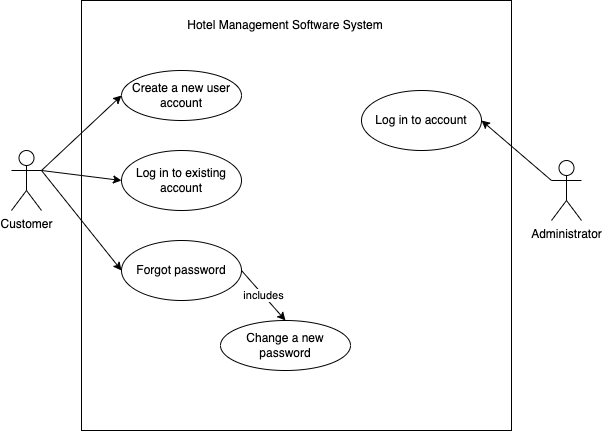

The diagram above was exported from draw.io. Its source (the exported page's mxGraphModel, read from the mxfile embedded in the PNG):
<mxGraphModel dx="1194" dy="633" grid="1" gridSize="10" guides="1" tooltips="1" connect="1" arrows="1" fold="1" page="1" pageScale="1" pageWidth="827" pageHeight="1169" math="0" shadow="0">
  <root>
    <mxCell id="0" />
    <mxCell id="1" parent="0" />
    <mxCell id="wsOGBw-1ZsvUw1BfI22A-1" value="" style="whiteSpace=wrap;html=1;aspect=fixed;" vertex="1" parent="1">
      <mxGeometry x="210" y="100" width="430" height="430" as="geometry" />
    </mxCell>
    <mxCell id="wsOGBw-1ZsvUw1BfI22A-2" value="Customer" style="shape=umlActor;verticalLabelPosition=bottom;verticalAlign=top;html=1;outlineConnect=0;" vertex="1" parent="1">
      <mxGeometry x="140" y="250" width="30" height="60" as="geometry" />
    </mxCell>
    <mxCell id="wsOGBw-1ZsvUw1BfI22A-3" value="Administrator" style="shape=umlActor;verticalLabelPosition=bottom;verticalAlign=top;html=1;outlineConnect=0;" vertex="1" parent="1">
      <mxGeometry x="680" y="260" width="30" height="60" as="geometry" />
    </mxCell>
    <mxCell id="wsOGBw-1ZsvUw1BfI22A-5" value="Hotel Management Software System" style="text;html=1;strokeColor=none;fillColor=none;align=center;verticalAlign=middle;whiteSpace=wrap;rounded=0;" vertex="1" parent="1">
      <mxGeometry x="304" y="110" width="220" height="30" as="geometry" />
    </mxCell>
    <mxCell id="wsOGBw-1ZsvUw1BfI22A-6" value="Create a new user account" style="ellipse;whiteSpace=wrap;html=1;" vertex="1" parent="1">
      <mxGeometry x="250" y="170" width="120" height="50" as="geometry" />
    </mxCell>
    <mxCell id="wsOGBw-1ZsvUw1BfI22A-7" value="Log in to existing account" style="ellipse;whiteSpace=wrap;html=1;" vertex="1" parent="1">
      <mxGeometry x="250" y="250" width="120" height="60" as="geometry" />
    </mxCell>
    <mxCell id="wsOGBw-1ZsvUw1BfI22A-8" value="Forgot password" style="ellipse;whiteSpace=wrap;html=1;" vertex="1" parent="1">
      <mxGeometry x="250" y="340" width="120" height="60" as="geometry" />
    </mxCell>
    <mxCell id="wsOGBw-1ZsvUw1BfI22A-9" value="Change a new password" style="ellipse;whiteSpace=wrap;html=1;" vertex="1" parent="1">
      <mxGeometry x="349" y="420" width="130" height="50" as="geometry" />
    </mxCell>
    <mxCell id="wsOGBw-1ZsvUw1BfI22A-10" value="" style="endArrow=classic;html=1;rounded=0;exitX=1;exitY=0.5;exitDx=0;exitDy=0;entryX=0.5;entryY=0;entryDx=0;entryDy=0;" edge="1" parent="1" source="wsOGBw-1ZsvUw1BfI22A-8" target="wsOGBw-1ZsvUw1BfI22A-9">
      <mxGeometry relative="1" as="geometry">
        <mxPoint x="400" y="290" as="sourcePoint" />
        <mxPoint x="500" y="290" as="targetPoint" />
      </mxGeometry>
    </mxCell>
    <mxCell id="wsOGBw-1ZsvUw1BfI22A-11" value="includes" style="edgeLabel;resizable=0;html=1;align=center;verticalAlign=middle;" connectable="0" vertex="1" parent="wsOGBw-1ZsvUw1BfI22A-10">
      <mxGeometry relative="1" as="geometry" />
    </mxCell>
    <mxCell id="wsOGBw-1ZsvUw1BfI22A-12" value="" style="endArrow=classic;html=1;rounded=0;exitX=1;exitY=0.3333333333333333;exitDx=0;exitDy=0;exitPerimeter=0;entryX=0;entryY=0.5;entryDx=0;entryDy=0;" edge="1" parent="1" source="wsOGBw-1ZsvUw1BfI22A-2" target="wsOGBw-1ZsvUw1BfI22A-6">
      <mxGeometry width="50" height="50" relative="1" as="geometry">
        <mxPoint x="420" y="320" as="sourcePoint" />
        <mxPoint x="470" y="270" as="targetPoint" />
      </mxGeometry>
    </mxCell>
    <mxCell id="wsOGBw-1ZsvUw1BfI22A-13" value="" style="endArrow=classic;html=1;rounded=0;exitX=1;exitY=0.3333333333333333;exitDx=0;exitDy=0;exitPerimeter=0;entryX=0;entryY=0.5;entryDx=0;entryDy=0;" edge="1" parent="1" source="wsOGBw-1ZsvUw1BfI22A-2" target="wsOGBw-1ZsvUw1BfI22A-7">
      <mxGeometry width="50" height="50" relative="1" as="geometry">
        <mxPoint x="420" y="320" as="sourcePoint" />
        <mxPoint x="470" y="270" as="targetPoint" />
      </mxGeometry>
    </mxCell>
    <mxCell id="wsOGBw-1ZsvUw1BfI22A-14" value="" style="endArrow=classic;html=1;rounded=0;entryX=0;entryY=0.5;entryDx=0;entryDy=0;" edge="1" parent="1" target="wsOGBw-1ZsvUw1BfI22A-8">
      <mxGeometry width="50" height="50" relative="1" as="geometry">
        <mxPoint x="170" y="270" as="sourcePoint" />
        <mxPoint x="470" y="270" as="targetPoint" />
      </mxGeometry>
    </mxCell>
    <mxCell id="wsOGBw-1ZsvUw1BfI22A-15" value="Log in to account" style="ellipse;whiteSpace=wrap;html=1;" vertex="1" parent="1">
      <mxGeometry x="490" y="190" width="120" height="60" as="geometry" />
    </mxCell>
    <mxCell id="wsOGBw-1ZsvUw1BfI22A-16" value="" style="endArrow=classic;html=1;rounded=0;exitX=0;exitY=0.3333333333333333;exitDx=0;exitDy=0;exitPerimeter=0;entryX=1;entryY=0.5;entryDx=0;entryDy=0;" edge="1" parent="1" source="wsOGBw-1ZsvUw1BfI22A-3" target="wsOGBw-1ZsvUw1BfI22A-15">
      <mxGeometry width="50" height="50" relative="1" as="geometry">
        <mxPoint x="420" y="320" as="sourcePoint" />
        <mxPoint x="470" y="270" as="targetPoint" />
      </mxGeometry>
    </mxCell>
  </root>
</mxGraphModel>